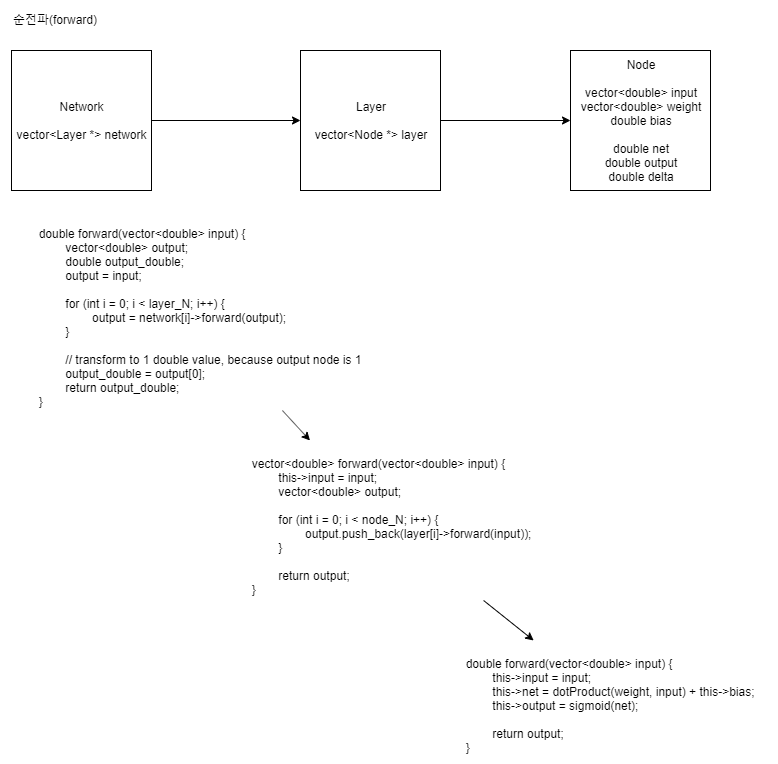

The diagram above was exported from draw.io. Its source (the exported page's mxGraphModel, read from the mxfile embedded in the PNG):
<mxGraphModel dx="1195" dy="735" grid="1" gridSize="10" guides="1" tooltips="1" connect="1" arrows="1" fold="1" page="1" pageScale="1" pageWidth="827" pageHeight="1169" math="0" shadow="0">
  <root>
    <mxCell id="0" />
    <mxCell id="1" parent="0" />
    <mxCell id="jygD8x_FGNRDKmktG3OU-1" value="순전파(forward)" style="text;html=1;resizable=0;points=[];autosize=1;align=left;verticalAlign=top;spacingTop=-4;" vertex="1" parent="1">
      <mxGeometry x="41" y="30" width="100" height="20" as="geometry" />
    </mxCell>
    <mxCell id="jygD8x_FGNRDKmktG3OU-5" style="edgeStyle=orthogonalEdgeStyle;rounded=0;orthogonalLoop=1;jettySize=auto;html=1;exitX=1;exitY=0.5;exitDx=0;exitDy=0;entryX=0;entryY=0.5;entryDx=0;entryDy=0;" edge="1" parent="1" source="jygD8x_FGNRDKmktG3OU-2" target="jygD8x_FGNRDKmktG3OU-3">
      <mxGeometry relative="1" as="geometry" />
    </mxCell>
    <mxCell id="jygD8x_FGNRDKmktG3OU-2" value="Network&lt;br&gt;&lt;br&gt;vector&amp;lt;Layer *&amp;gt; network" style="whiteSpace=wrap;html=1;aspect=fixed;" vertex="1" parent="1">
      <mxGeometry x="41" y="70" width="140" height="140" as="geometry" />
    </mxCell>
    <mxCell id="jygD8x_FGNRDKmktG3OU-6" style="edgeStyle=orthogonalEdgeStyle;rounded=0;orthogonalLoop=1;jettySize=auto;html=1;exitX=1;exitY=0.5;exitDx=0;exitDy=0;" edge="1" parent="1" source="jygD8x_FGNRDKmktG3OU-3" target="jygD8x_FGNRDKmktG3OU-4">
      <mxGeometry relative="1" as="geometry" />
    </mxCell>
    <mxCell id="jygD8x_FGNRDKmktG3OU-3" value="Layer&lt;br&gt;&lt;br&gt;vector&amp;lt;Node *&amp;gt; layer" style="whiteSpace=wrap;html=1;aspect=fixed;" vertex="1" parent="1">
      <mxGeometry x="330" y="70" width="140" height="140" as="geometry" />
    </mxCell>
    <mxCell id="jygD8x_FGNRDKmktG3OU-4" value="Node&lt;br&gt;&lt;br&gt;vector&amp;lt;double&amp;gt; input&lt;br&gt;vector&amp;lt;double&amp;gt; weight&lt;br&gt;double bias&lt;br&gt;&lt;br&gt;double net&lt;br&gt;double output&lt;br&gt;double delta" style="whiteSpace=wrap;html=1;aspect=fixed;" vertex="1" parent="1">
      <mxGeometry x="600" y="70" width="140" height="140" as="geometry" />
    </mxCell>
    <mxCell id="jygD8x_FGNRDKmktG3OU-9" value="&lt;div&gt;&lt;br&gt;&lt;/div&gt;&lt;div&gt;&lt;span style=&quot;white-space: pre&quot;&gt;&#09;&lt;/span&gt;double forward(vector&amp;lt;double&amp;gt; input) {&lt;/div&gt;&lt;div&gt;&lt;span style=&quot;white-space: pre&quot;&gt;&#09;&#09;&lt;/span&gt;vector&amp;lt;double&amp;gt; output;&lt;/div&gt;&lt;div&gt;&lt;span style=&quot;white-space: pre&quot;&gt;&#09;&#09;&lt;/span&gt;double output_double;&lt;/div&gt;&lt;div&gt;&lt;span style=&quot;white-space: pre&quot;&gt;&#09;&#09;&lt;/span&gt;output = input;&lt;/div&gt;&lt;div&gt;&lt;br&gt;&lt;/div&gt;&lt;div&gt;&lt;span style=&quot;white-space: pre&quot;&gt;&#09;&#09;&lt;/span&gt;for (int i = 0; i &amp;lt; layer_N; i++) {&lt;/div&gt;&lt;div&gt;&lt;span style=&quot;white-space: pre&quot;&gt;&#09;&#09;&#09;&lt;/span&gt;output = network[i]-&amp;gt;forward(output);&lt;/div&gt;&lt;div&gt;&lt;span style=&quot;white-space: pre&quot;&gt;&#09;&#09;&lt;/span&gt;}&lt;/div&gt;&lt;div&gt;&lt;span style=&quot;white-space: pre&quot;&gt;&#09;&#09;&lt;/span&gt;&lt;/div&gt;&lt;div&gt;&lt;span style=&quot;white-space: pre&quot;&gt;&#09;&#09;&lt;/span&gt;// transform to 1 double value, because output node is 1&lt;/div&gt;&lt;div&gt;&lt;span style=&quot;white-space: pre&quot;&gt;&#09;&#09;&lt;/span&gt;output_double = output[0];&lt;/div&gt;&lt;div&gt;&lt;span style=&quot;white-space: pre&quot;&gt;&#09;&#09;&lt;/span&gt;return output_double;&lt;/div&gt;&lt;div&gt;&lt;span style=&quot;white-space: pre&quot;&gt;&#09;&lt;/span&gt;}&lt;/div&gt;" style="text;html=1;resizable=0;points=[];autosize=1;align=left;verticalAlign=top;spacingTop=-4;" vertex="1" parent="1">
      <mxGeometry x="40" y="230" width="360" height="200" as="geometry" />
    </mxCell>
    <mxCell id="jygD8x_FGNRDKmktG3OU-10" value="&lt;div&gt;&lt;br&gt;&lt;/div&gt;&lt;div&gt;&lt;span style=&quot;white-space: pre&quot;&gt;&#09;&lt;/span&gt;vector&amp;lt;double&amp;gt; forward(vector&amp;lt;double&amp;gt; input) {&lt;/div&gt;&lt;div&gt;&lt;span style=&quot;white-space: pre&quot;&gt;&#09;&#09;&lt;/span&gt;this-&amp;gt;input = input;&lt;/div&gt;&lt;div&gt;&lt;span style=&quot;white-space: pre&quot;&gt;&#09;&#09;&lt;/span&gt;vector&amp;lt;double&amp;gt; output;&lt;/div&gt;&lt;div&gt;&lt;br&gt;&lt;/div&gt;&lt;div&gt;&lt;span style=&quot;white-space: pre&quot;&gt;&#09;&#09;&lt;/span&gt;for (int i = 0; i &amp;lt; node_N; i++) {&lt;/div&gt;&lt;div&gt;&lt;span style=&quot;white-space: pre&quot;&gt;&#09;&#09;&#09;&lt;/span&gt;output.push_back(layer[i]-&amp;gt;forward(input));&lt;/div&gt;&lt;div&gt;&lt;span style=&quot;white-space: pre&quot;&gt;&#09;&#09;&lt;/span&gt;}&lt;/div&gt;&lt;div&gt;&lt;br&gt;&lt;/div&gt;&lt;div&gt;&lt;span style=&quot;white-space: pre&quot;&gt;&#09;&#09;&lt;/span&gt;return output;&lt;/div&gt;&lt;div&gt;&lt;span style=&quot;white-space: pre&quot;&gt;&#09;&lt;/span&gt;}&lt;/div&gt;" style="text;html=1;resizable=0;points=[];autosize=1;align=left;verticalAlign=top;spacingTop=-4;" vertex="1" parent="1">
      <mxGeometry x="253" y="460" width="320" height="160" as="geometry" />
    </mxCell>
    <mxCell id="jygD8x_FGNRDKmktG3OU-13" value="" style="endArrow=classic;html=1;" edge="1" parent="1" source="jygD8x_FGNRDKmktG3OU-9" target="jygD8x_FGNRDKmktG3OU-10">
      <mxGeometry width="50" height="50" relative="1" as="geometry">
        <mxPoint x="220" y="440" as="sourcePoint" />
        <mxPoint x="270" y="390" as="targetPoint" />
      </mxGeometry>
    </mxCell>
    <mxCell id="jygD8x_FGNRDKmktG3OU-16" value="&lt;div&gt;&lt;br&gt;&lt;/div&gt;&lt;div&gt;&lt;span style=&quot;white-space: pre&quot;&gt;&#09;&lt;/span&gt;double forward(vector&amp;lt;double&amp;gt; input) {&lt;/div&gt;&lt;div&gt;&lt;span style=&quot;white-space: pre&quot;&gt;&#09;&#09;&lt;/span&gt;this-&amp;gt;input = input;&lt;/div&gt;&lt;div&gt;&lt;span style=&quot;white-space: pre&quot;&gt;&#09;&#09;&lt;/span&gt;this-&amp;gt;net = dotProduct(weight, input) + this-&amp;gt;bias;&lt;/div&gt;&lt;div&gt;&lt;span style=&quot;white-space: pre&quot;&gt;&#09;&#09;&lt;/span&gt;this-&amp;gt;output = sigmoid(net);&lt;/div&gt;&lt;div&gt;&lt;br&gt;&lt;/div&gt;&lt;div&gt;&lt;span style=&quot;white-space: pre&quot;&gt;&#09;&#09;&lt;/span&gt;return output;&lt;/div&gt;&lt;div&gt;&lt;span style=&quot;white-space: pre&quot;&gt;&#09;&lt;/span&gt;}&lt;/div&gt;" style="text;html=1;resizable=0;points=[];autosize=1;align=left;verticalAlign=top;spacingTop=-4;" vertex="1" parent="1">
      <mxGeometry x="467" y="660" width="330" height="110" as="geometry" />
    </mxCell>
    <mxCell id="jygD8x_FGNRDKmktG3OU-17" value="" style="endArrow=classic;html=1;" edge="1" parent="1" source="jygD8x_FGNRDKmktG3OU-10" target="jygD8x_FGNRDKmktG3OU-16">
      <mxGeometry width="50" height="50" relative="1" as="geometry">
        <mxPoint x="150" y="680" as="sourcePoint" />
        <mxPoint x="200" y="630" as="targetPoint" />
      </mxGeometry>
    </mxCell>
  </root>
</mxGraphModel>